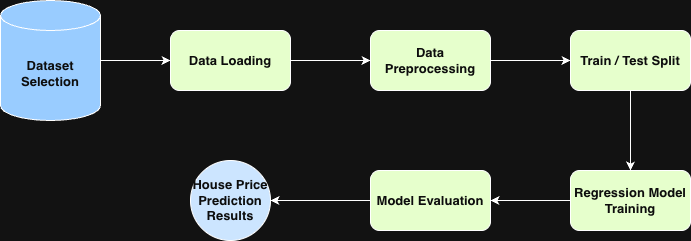

The diagram above was exported from draw.io. Its source (the exported page's mxGraphModel, read from the mxfile embedded in the PNG):
<mxGraphModel dx="946" dy="612" grid="1" gridSize="10" guides="1" tooltips="1" connect="1" arrows="1" fold="1" page="1" pageScale="1" pageWidth="850" pageHeight="1100" math="0" shadow="0">
  <root>
    <mxCell id="0" />
    <mxCell id="1" parent="0" />
    <mxCell id="kgJfiJz6r9s3fgW2Kz31-3" edge="1" parent="1" source="kgJfiJz6r9s3fgW2Kz31-1" style="edgeStyle=orthogonalEdgeStyle;rounded=0;orthogonalLoop=1;jettySize=auto;html=1;" target="kgJfiJz6r9s3fgW2Kz31-2" value="">
      <mxGeometry relative="1" as="geometry" />
    </mxCell>
    <mxCell id="kgJfiJz6r9s3fgW2Kz31-1" parent="1" style="shape=cylinder3;whiteSpace=wrap;html=1;boundedLbl=1;backgroundOutline=1;size=15;fillColor=light-dark(#FFFFFF,#99CCFF);fontColor=light-dark(#000000,#0D0D0D);fontSize=13;fontStyle=1" value="Dataset Selection" vertex="1">
      <mxGeometry height="120" width="100" x="100" y="220" as="geometry" />
    </mxCell>
    <mxCell id="kgJfiJz6r9s3fgW2Kz31-5" edge="1" parent="1" source="kgJfiJz6r9s3fgW2Kz31-2" style="edgeStyle=orthogonalEdgeStyle;rounded=0;orthogonalLoop=1;jettySize=auto;html=1;" target="kgJfiJz6r9s3fgW2Kz31-4" value="">
      <mxGeometry relative="1" as="geometry" />
    </mxCell>
    <mxCell id="kgJfiJz6r9s3fgW2Kz31-2" parent="1" style="rounded=1;whiteSpace=wrap;html=1;fillColor=light-dark(#FFFFFF,#E6FFCC);fontColor=light-dark(#000000,#0D0D0D);fontSize=13;fontStyle=1" value="Data Loading" vertex="1">
      <mxGeometry height="60" width="120" x="270" y="250" as="geometry" />
    </mxCell>
    <mxCell id="kgJfiJz6r9s3fgW2Kz31-7" edge="1" parent="1" source="kgJfiJz6r9s3fgW2Kz31-4" style="edgeStyle=orthogonalEdgeStyle;rounded=0;orthogonalLoop=1;jettySize=auto;html=1;" target="kgJfiJz6r9s3fgW2Kz31-6" value="">
      <mxGeometry relative="1" as="geometry" />
    </mxCell>
    <mxCell id="kgJfiJz6r9s3fgW2Kz31-4" parent="1" style="whiteSpace=wrap;html=1;rounded=1;fillColor=light-dark(#FFFFFF,#E6FFCC);fontColor=light-dark(#000000,#0D0D0D);fontSize=13;fontStyle=1" value="Data Preprocessing" vertex="1">
      <mxGeometry height="60" width="120" x="470" y="250" as="geometry" />
    </mxCell>
    <mxCell id="kgJfiJz6r9s3fgW2Kz31-9" edge="1" parent="1" source="kgJfiJz6r9s3fgW2Kz31-6" style="edgeStyle=orthogonalEdgeStyle;rounded=0;orthogonalLoop=1;jettySize=auto;html=1;" target="kgJfiJz6r9s3fgW2Kz31-8" value="">
      <mxGeometry relative="1" as="geometry" />
    </mxCell>
    <mxCell id="kgJfiJz6r9s3fgW2Kz31-6" parent="1" style="whiteSpace=wrap;html=1;rounded=1;fillColor=light-dark(#FFFFFF,#E6FFCC);fontColor=light-dark(#000000,#0D0D0D);fontSize=13;fontStyle=1" value="Train / Test Split" vertex="1">
      <mxGeometry height="60" width="120" x="670" y="250" as="geometry" />
    </mxCell>
    <mxCell id="kgJfiJz6r9s3fgW2Kz31-11" edge="1" parent="1" source="kgJfiJz6r9s3fgW2Kz31-8" style="edgeStyle=orthogonalEdgeStyle;rounded=0;orthogonalLoop=1;jettySize=auto;html=1;" target="kgJfiJz6r9s3fgW2Kz31-10" value="">
      <mxGeometry relative="1" as="geometry" />
    </mxCell>
    <mxCell id="kgJfiJz6r9s3fgW2Kz31-8" parent="1" style="whiteSpace=wrap;html=1;rounded=1;fillColor=light-dark(#FFFFFF,#E6FFCC);fontColor=light-dark(#000000,#0D0D0D);fontSize=13;fontStyle=1" value="Regression Model Training" vertex="1">
      <mxGeometry height="60" width="120" x="670" y="390" as="geometry" />
    </mxCell>
    <mxCell id="kgJfiJz6r9s3fgW2Kz31-13" edge="1" parent="1" source="kgJfiJz6r9s3fgW2Kz31-10" style="edgeStyle=orthogonalEdgeStyle;rounded=0;orthogonalLoop=1;jettySize=auto;html=1;" target="kgJfiJz6r9s3fgW2Kz31-12" value="">
      <mxGeometry relative="1" as="geometry" />
    </mxCell>
    <mxCell id="kgJfiJz6r9s3fgW2Kz31-10" parent="1" style="whiteSpace=wrap;html=1;rounded=1;fillColor=light-dark(#FFFFFF,#E6FFCC);fontColor=light-dark(#000000,#0D0D0D);fontSize=13;fontStyle=1" value="Model Evaluation" vertex="1">
      <mxGeometry height="60" width="120" x="470" y="390" as="geometry" />
    </mxCell>
    <mxCell id="kgJfiJz6r9s3fgW2Kz31-12" parent="1" style="ellipse;whiteSpace=wrap;html=1;rounded=1;fillColor=light-dark(#FFFFFF,#CCE5FF);fontColor=light-dark(#000000,#0D0D0D);fontSize=13;fontStyle=1" value="House Price Prediction Results" vertex="1">
      <mxGeometry height="80" width="80" x="290" y="380" as="geometry" />
    </mxCell>
  </root>
</mxGraphModel>